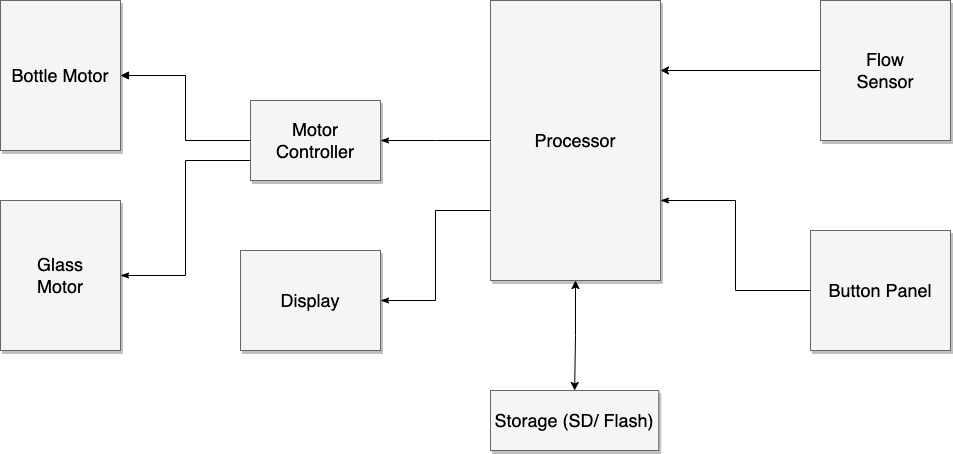

The diagram above was exported from draw.io. Its source (the exported page's mxGraphModel, read from the mxfile embedded in the PNG):
<mxGraphModel dx="1406" dy="697" grid="1" gridSize="10" guides="1" tooltips="1" connect="1" arrows="1" fold="1" page="1" pageScale="1.5" pageWidth="1169" pageHeight="826" background="none" math="0" shadow="0">
  <root>
    <mxCell id="0" style=";html=1;" />
    <mxCell id="1" style=";html=1;" parent="0" />
    <mxCell id="bp94lh-yFh3ntMB4FtYq-9" style="edgeStyle=orthogonalEdgeStyle;rounded=0;orthogonalLoop=1;jettySize=auto;html=1;exitX=1;exitY=0.25;exitDx=0;exitDy=0;entryX=0;entryY=0.5;entryDx=0;entryDy=0;startArrow=classic;startFill=1;endArrow=none;endFill=0;" parent="1" source="3a17f1ce550125da-2" target="bp94lh-yFh3ntMB4FtYq-7" edge="1">
      <mxGeometry relative="1" as="geometry">
        <Array as="points" />
      </mxGeometry>
    </mxCell>
    <mxCell id="bp94lh-yFh3ntMB4FtYq-11" style="edgeStyle=orthogonalEdgeStyle;rounded=0;orthogonalLoop=1;jettySize=auto;html=1;startArrow=classic;startFill=1;endArrow=classic;endFill=1;entryX=0.5;entryY=0;entryDx=0;entryDy=0;" parent="1" source="3a17f1ce550125da-2" target="bp94lh-yFh3ntMB4FtYq-10" edge="1">
      <mxGeometry relative="1" as="geometry">
        <mxPoint x="885" y="780" as="targetPoint" />
      </mxGeometry>
    </mxCell>
    <mxCell id="bp94lh-yFh3ntMB4FtYq-17" style="edgeStyle=elbowEdgeStyle;rounded=0;orthogonalLoop=1;jettySize=auto;html=1;exitX=0;exitY=0.75;exitDx=0;exitDy=0;startArrow=none;startFill=0;endArrow=classicThin;endFill=1;" parent="1" source="3a17f1ce550125da-2" target="bp94lh-yFh3ntMB4FtYq-12" edge="1">
      <mxGeometry relative="1" as="geometry" />
    </mxCell>
    <mxCell id="bp94lh-yFh3ntMB4FtYq-19" style="edgeStyle=elbowEdgeStyle;rounded=0;orthogonalLoop=1;jettySize=auto;html=1;exitX=0;exitY=0.5;exitDx=0;exitDy=0;startArrow=none;startFill=0;endArrow=classicThin;endFill=1;" parent="1" source="3a17f1ce550125da-2" target="3a17f1ce550125da-11" edge="1">
      <mxGeometry relative="1" as="geometry" />
    </mxCell>
    <mxCell id="3a17f1ce550125da-2" value="Processor" style="whiteSpace=wrap;html=1;shadow=1;fontSize=18;fillColor=#f5f5f5;strokeColor=#666666;" parent="1" vertex="1">
      <mxGeometry x="800" y="440" width="170" height="280" as="geometry" />
    </mxCell>
    <mxCell id="3a17f1ce550125da-8" value="Bottle Motor" style="whiteSpace=wrap;html=1;shadow=1;fontSize=18;fillColor=#f5f5f5;strokeColor=#666666;" parent="1" vertex="1">
      <mxGeometry x="310" y="440" width="120" height="150" as="geometry" />
    </mxCell>
    <mxCell id="bp94lh-yFh3ntMB4FtYq-5" style="edgeStyle=orthogonalEdgeStyle;rounded=0;orthogonalLoop=1;jettySize=auto;html=1;exitX=0;exitY=0.5;exitDx=0;exitDy=0;startArrow=none;startFill=0;endArrow=block;endFill=1;" parent="1" source="3a17f1ce550125da-11" target="3a17f1ce550125da-8" edge="1">
      <mxGeometry relative="1" as="geometry" />
    </mxCell>
    <mxCell id="bp94lh-yFh3ntMB4FtYq-18" style="edgeStyle=elbowEdgeStyle;rounded=0;orthogonalLoop=1;jettySize=auto;html=1;exitX=0;exitY=0.75;exitDx=0;exitDy=0;entryX=1;entryY=0.5;entryDx=0;entryDy=0;startArrow=none;startFill=0;endArrow=classicThin;endFill=1;" parent="1" source="3a17f1ce550125da-11" target="bp94lh-yFh3ntMB4FtYq-1" edge="1">
      <mxGeometry relative="1" as="geometry" />
    </mxCell>
    <mxCell id="3a17f1ce550125da-11" value="Motor&lt;br&gt;Controller" style="whiteSpace=wrap;html=1;shadow=1;fontSize=18;fillColor=#f5f5f5;strokeColor=#666666;" parent="1" vertex="1">
      <mxGeometry x="560" y="540" width="130" height="80" as="geometry" />
    </mxCell>
    <mxCell id="bp94lh-yFh3ntMB4FtYq-1" value="Glass&lt;br&gt;Motor" style="whiteSpace=wrap;html=1;shadow=1;fontSize=18;fillColor=#f5f5f5;strokeColor=#666666;" parent="1" vertex="1">
      <mxGeometry x="310" y="640" width="120" height="150" as="geometry" />
    </mxCell>
    <mxCell id="bp94lh-yFh3ntMB4FtYq-7" value="Flow&lt;br&gt;Sensor" style="whiteSpace=wrap;html=1;shadow=1;fontSize=18;fillColor=#f5f5f5;strokeColor=#666666;" parent="1" vertex="1">
      <mxGeometry x="1130" y="440" width="130" height="140" as="geometry" />
    </mxCell>
    <mxCell id="bp94lh-yFh3ntMB4FtYq-10" value="Storage (SD/ Flash)" style="whiteSpace=wrap;html=1;shadow=1;fontSize=18;fillColor=#f5f5f5;strokeColor=#666666;" parent="1" vertex="1">
      <mxGeometry x="800" y="830" width="168.25" height="60" as="geometry" />
    </mxCell>
    <mxCell id="bp94lh-yFh3ntMB4FtYq-12" value="Display" style="whiteSpace=wrap;html=1;shadow=1;fontSize=18;fillColor=#f5f5f5;strokeColor=#666666;" parent="1" vertex="1">
      <mxGeometry x="550" y="690" width="140" height="100" as="geometry" />
    </mxCell>
    <mxCell id="bp94lh-yFh3ntMB4FtYq-16" style="edgeStyle=elbowEdgeStyle;rounded=0;orthogonalLoop=1;jettySize=auto;html=1;startArrow=none;startFill=0;endArrow=classicThin;endFill=1;" parent="1" source="bp94lh-yFh3ntMB4FtYq-14" edge="1">
      <mxGeometry relative="1" as="geometry">
        <mxPoint x="970" y="640" as="targetPoint" />
      </mxGeometry>
    </mxCell>
    <mxCell id="bp94lh-yFh3ntMB4FtYq-14" value="Button Panel" style="whiteSpace=wrap;html=1;shadow=1;fontSize=18;fillColor=#f5f5f5;strokeColor=#666666;" parent="1" vertex="1">
      <mxGeometry x="1120" y="670" width="140" height="120" as="geometry" />
    </mxCell>
  </root>
</mxGraphModel>